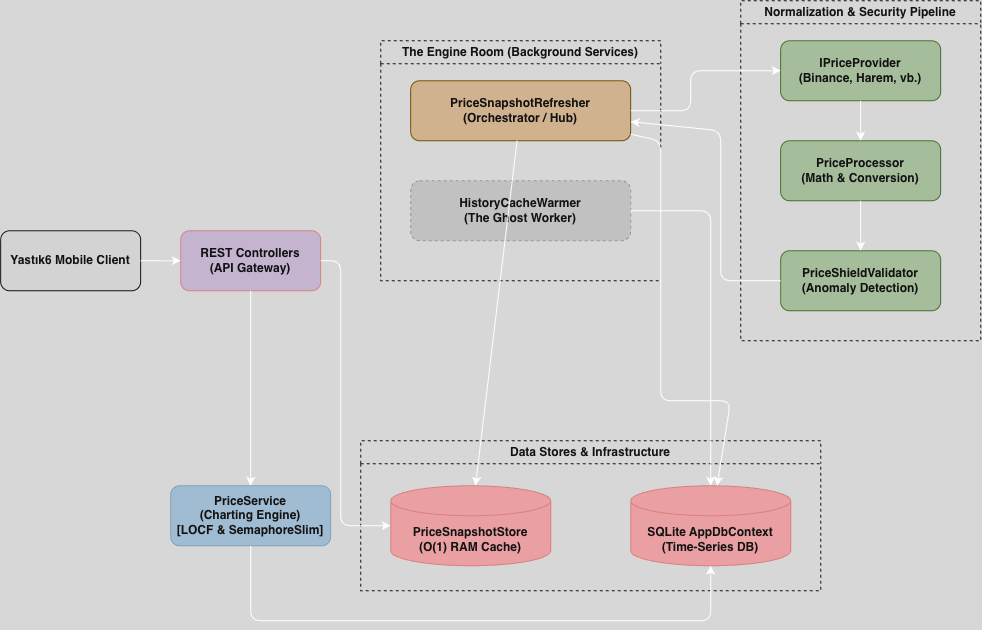

The diagram above was exported from draw.io. Its source (the exported page's mxGraphModel, read from the mxfile embedded in the PNG):
<mxGraphModel dx="733" dy="2082" grid="1" gridSize="10" guides="1" tooltips="1" connect="1" arrows="1" fold="1" page="1" pageScale="1" pageWidth="1169" pageHeight="827" background="#1a1a1a" math="0" shadow="0">
  <root>
    <mxCell id="0" />
    <mxCell id="1" parent="0" />
    <mxCell id="EngineRoom" parent="1" style="swimlane;whiteSpace=wrap;html=1;dashed=1;startSize=23;fillColor=none;strokeColor=#ffffff;fontColor=#ffffff;" value="The Engine Room (Background Services)" vertex="1">
      <mxGeometry height="240" width="280" x="400" y="80" as="geometry" />
    </mxCell>
    <mxCell id="Refresher" parent="EngineRoom" style="rounded=1;whiteSpace=wrap;html=1;fillColor=#603c12;strokeColor=#d6b656;fontColor=#ffffff;fontStyle=1" value="PriceSnapshotRefresher&#10;(Orchestrator / Hub)" vertex="1">
      <mxGeometry height="60" width="220" x="30" y="40" as="geometry" />
    </mxCell>
    <mxCell id="GhostWorker" parent="EngineRoom" style="rounded=1;whiteSpace=wrap;html=1;fillColor=#333333;strokeColor=#666666;fontColor=#ffffff;fontStyle=1;dashed=1;" value="HistoryCacheWarmer&#10;(The Ghost Worker)" vertex="1">
      <mxGeometry height="60" width="220" x="30" y="140" as="geometry" />
    </mxCell>
    <mxCell id="Pipeline" parent="1" style="swimlane;whiteSpace=wrap;html=1;dashed=1;startSize=23;fillColor=none;strokeColor=#ffffff;fontColor=#ffffff;" value="Normalization &amp; Security Pipeline" vertex="1">
      <mxGeometry height="340" width="240" x="760" y="40" as="geometry" />
    </mxCell>
    <mxCell id="Provider" parent="Pipeline" style="rounded=1;whiteSpace=wrap;html=1;fillColor=#2d4a22;strokeColor=#82b366;fontColor=#ffffff;fontStyle=1" value="IPriceProvider&#10;(Binance, Harem, vb.)" vertex="1">
      <mxGeometry height="60" width="160" x="40" y="40" as="geometry" />
    </mxCell>
    <mxCell id="Processor" parent="Pipeline" style="rounded=1;whiteSpace=wrap;html=1;fillColor=#2d4a22;strokeColor=#82b366;fontColor=#ffffff;fontStyle=1" value="PriceProcessor&#10;(Math &amp; Conversion)" vertex="1">
      <mxGeometry height="60" width="160" x="40" y="140" as="geometry" />
    </mxCell>
    <mxCell id="Validator" parent="Pipeline" style="rounded=1;whiteSpace=wrap;html=1;fillColor=#2d4a22;strokeColor=#82b366;fontColor=#ffffff;fontStyle=1" value="PriceShieldValidator&#10;(Anomaly Detection)" vertex="1">
      <mxGeometry height="60" width="160" x="40" y="250" as="geometry" />
    </mxCell>
    <mxCell id="DataStores" parent="1" style="swimlane;whiteSpace=wrap;html=1;dashed=1;startSize=23;fillColor=none;strokeColor=#ffffff;fontColor=#ffffff;" value="Data Stores &amp; Infrastructure" vertex="1">
      <mxGeometry height="150" width="460" x="380" y="480" as="geometry" />
    </mxCell>
    <mxCell id="RAM" parent="DataStores" style="shape=cylinder3;whiteSpace=wrap;html=1;boundedLbl=1;fillColor=#8a3438;strokeColor=#b85450;fontColor=#ffffff;fontStyle=1" value="PriceSnapshotStore&#10;(O(1) RAM Cache)" vertex="1">
      <mxGeometry height="80" width="160" x="30" y="45" as="geometry" />
    </mxCell>
    <mxCell id="DB" parent="DataStores" style="shape=cylinder3;whiteSpace=wrap;html=1;boundedLbl=1;fillColor=#8a3438;strokeColor=#b85450;fontColor=#ffffff;fontStyle=1" value="SQLite AppDbContext&#10;(Time-Series DB)" vertex="1">
      <mxGeometry height="80" width="160" x="270" y="45" as="geometry" />
    </mxCell>
    <mxCell id="Client" parent="1" style="rounded=1;whiteSpace=wrap;html=1;fillColor=#1e1e1e;strokeColor=#ffffff;fontColor=#ffffff;fontStyle=1" value="Yastık6 Mobile Client" vertex="1">
      <mxGeometry height="60" width="140" x="20" y="270" as="geometry" />
    </mxCell>
    <mxCell id="Gateway" parent="1" style="rounded=1;whiteSpace=wrap;html=1;fillColor=#4a3656;strokeColor=#b85450;fontColor=#ffffff;fontStyle=1" value="REST Controllers&#10;(API Gateway)" vertex="1">
      <mxGeometry height="60" width="140" x="200" y="270" as="geometry" />
    </mxCell>
    <mxCell id="PriceService" parent="1" style="rounded=1;whiteSpace=wrap;html=1;fillColor=#23445d;strokeColor=#436680;fontColor=#ffffff;fontStyle=1" value="PriceService&#10;(Charting Engine)&#10;[LOCF &amp; SemaphoreSlim]" vertex="1">
      <mxGeometry height="60" width="160" x="190" y="525" as="geometry" />
    </mxCell>
    <mxCell id="E_Client_Gateway" edge="1" parent="1" source="Client" target="Gateway">
      <mxGeometry relative="1" as="geometry" />
    </mxCell>
    <mxCell id="E_Gateway_Service" edge="1" parent="1" source="Gateway" target="PriceService">
      <mxGeometry relative="1" as="geometry" />
    </mxCell>
    <mxCell id="E_Gateway_RAM" edge="1" parent="1" source="Gateway" target="RAM">
      <mxGeometry relative="1" as="geometry">
        <Array as="points">
          <mxPoint x="360" y="300" />
          <mxPoint x="360" y="565" />
        </Array>
      </mxGeometry>
    </mxCell>
    <mxCell id="E_Service_DB" edge="1" parent="1" source="PriceService" target="DB">
      <mxGeometry relative="1" as="geometry">
        <Array as="points">
          <mxPoint x="270" y="660" />
          <mxPoint x="730" y="660" />
        </Array>
      </mxGeometry>
    </mxCell>
    <mxCell id="E_Ghost_DB" edge="1" parent="1" source="GhostWorker" target="DB">
      <mxGeometry relative="1" as="geometry">
        <Array as="points">
          <mxPoint x="730" y="250" />
        </Array>
      </mxGeometry>
    </mxCell>
    <mxCell id="E_Refresher_Provider" edge="1" parent="1" source="Refresher" target="Provider">
      <mxGeometry relative="1" as="geometry">
        <Array as="points">
          <mxPoint x="710" y="150" />
          <mxPoint x="710" y="110" />
        </Array>
      </mxGeometry>
    </mxCell>
    <mxCell id="E_Provider_Processor" edge="1" parent="1" source="Provider" target="Processor">
      <mxGeometry relative="1" as="geometry" />
    </mxCell>
    <mxCell id="E_Processor_Validator" edge="1" parent="1" source="Processor" target="Validator">
      <mxGeometry relative="1" as="geometry" />
    </mxCell>
    <mxCell id="E_Validator_Refresher" edge="1" parent="1" source="Validator" target="Refresher">
      <mxGeometry relative="1" as="geometry">
        <Array as="points">
          <mxPoint x="740" y="320" />
          <mxPoint x="740" y="170" />
        </Array>
      </mxGeometry>
    </mxCell>
    <mxCell id="E_Refresher_RAM" edge="1" parent="1" source="Refresher" target="RAM">
      <mxGeometry relative="1" as="geometry" />
    </mxCell>
    <mxCell id="E_Refresher_DB" edge="1" parent="1" source="Refresher" target="DB">
      <mxGeometry relative="1" as="geometry">
        <Array as="points">
          <mxPoint x="680" y="180" />
          <mxPoint x="680" y="440" />
          <mxPoint x="750" y="440" />
        </Array>
      </mxGeometry>
    </mxCell>
  </root>
</mxGraphModel>